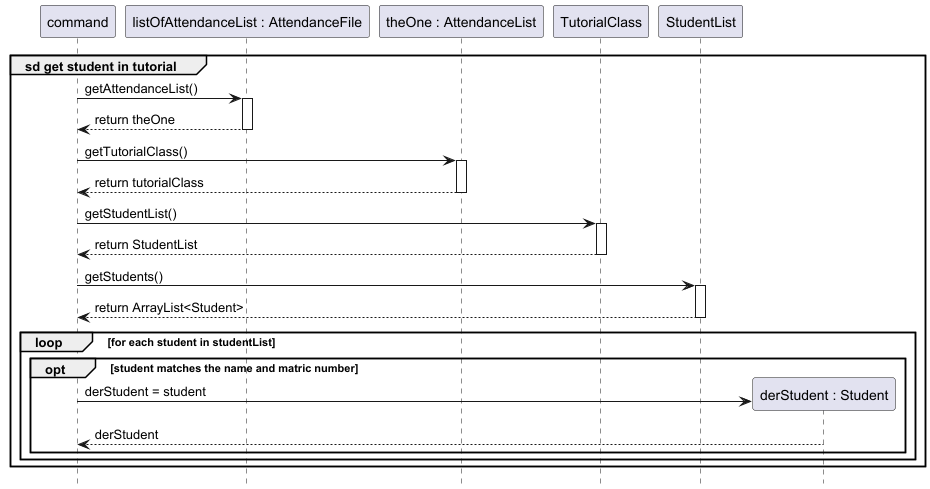

The diagram above was rendered by PlantUML. Its source (embedded in the PNG):
@startuml
'https://plantuml.com/sequence-diagram
hide footbox


participant "command" as command
participant "listOfAttendanceList : AttendanceFile" as listOfAttendanceList
participant "theOne : AttendanceList" as theOne
participant "TutorialClass" as tutorialClass
participant "StudentList" as studentList

group sd get student in tutorial
    command -> listOfAttendanceList : getAttendanceList()
    activate listOfAttendanceList
    command <-- listOfAttendanceList : return theOne
    deactivate listOfAttendanceList

    command -> theOne : getTutorialClass()
    activate theOne
    command <-- theOne : return tutorialClass
    deactivate theOne

    command -> tutorialClass : getStudentList()
        activate tutorialClass
        command <-- tutorialClass : return StudentList
        deactivate tutorialClass

    command -> studentList : getStudents()
    activate studentList
    command <-- studentList : return ArrayList<Student>
    deactivate studentList

    loop for each student in studentList
    opt student matches the name and matric number

    create "derStudent : Student" as derStudent
    command -> derStudent : derStudent = student
    derStudent --> command : derStudent
    end opt
    end loop
    end
@enduml